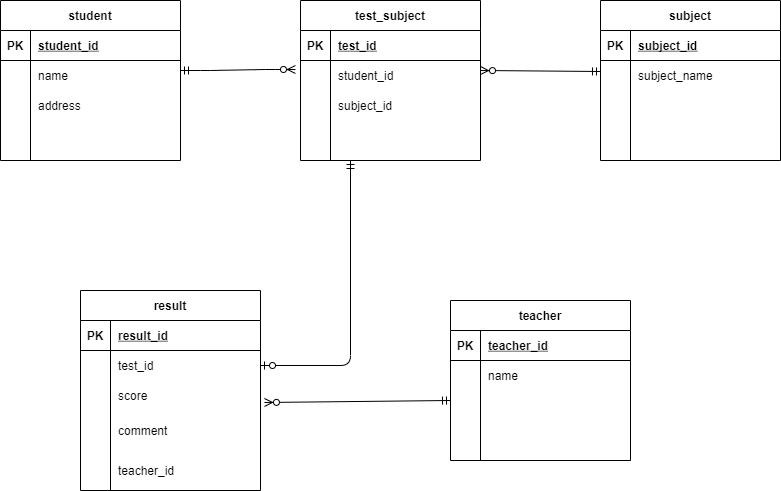

The diagram above was exported from draw.io. Its source (the exported page's mxGraphModel, read from the mxfile embedded in the PNG):
<mxGraphModel dx="1141" dy="790" grid="1" gridSize="10" guides="1" tooltips="1" connect="1" arrows="1" fold="1" page="1" pageScale="1" pageWidth="827" pageHeight="1169" math="0" shadow="0">
  <root>
    <mxCell id="N7nGjvITmPtumIxCzCEr-0" />
    <mxCell id="N7nGjvITmPtumIxCzCEr-1" parent="N7nGjvITmPtumIxCzCEr-0" />
    <mxCell id="LIsRNr3Rq8UcBy-irQpz-0" value="student" style="shape=table;startSize=30;container=1;collapsible=1;childLayout=tableLayout;fixedRows=1;rowLines=0;fontStyle=1;align=center;resizeLast=1;" vertex="1" parent="N7nGjvITmPtumIxCzCEr-1">
      <mxGeometry x="40" y="40" width="180" height="160" as="geometry" />
    </mxCell>
    <mxCell id="LIsRNr3Rq8UcBy-irQpz-1" value="" style="shape=partialRectangle;collapsible=0;dropTarget=0;pointerEvents=0;fillColor=none;top=0;left=0;bottom=1;right=0;points=[[0,0.5],[1,0.5]];portConstraint=eastwest;" vertex="1" parent="LIsRNr3Rq8UcBy-irQpz-0">
      <mxGeometry y="30" width="180" height="30" as="geometry" />
    </mxCell>
    <mxCell id="LIsRNr3Rq8UcBy-irQpz-2" value="PK" style="shape=partialRectangle;connectable=0;fillColor=none;top=0;left=0;bottom=0;right=0;fontStyle=1;overflow=hidden;" vertex="1" parent="LIsRNr3Rq8UcBy-irQpz-1">
      <mxGeometry width="30" height="30" as="geometry" />
    </mxCell>
    <mxCell id="LIsRNr3Rq8UcBy-irQpz-3" value="student_id" style="shape=partialRectangle;connectable=0;fillColor=none;top=0;left=0;bottom=0;right=0;align=left;spacingLeft=6;fontStyle=5;overflow=hidden;" vertex="1" parent="LIsRNr3Rq8UcBy-irQpz-1">
      <mxGeometry x="30" width="150" height="30" as="geometry" />
    </mxCell>
    <mxCell id="LIsRNr3Rq8UcBy-irQpz-4" value="" style="shape=partialRectangle;collapsible=0;dropTarget=0;pointerEvents=0;fillColor=none;top=0;left=0;bottom=0;right=0;points=[[0,0.5],[1,0.5]];portConstraint=eastwest;" vertex="1" parent="LIsRNr3Rq8UcBy-irQpz-0">
      <mxGeometry y="60" width="180" height="30" as="geometry" />
    </mxCell>
    <mxCell id="LIsRNr3Rq8UcBy-irQpz-5" value="" style="shape=partialRectangle;connectable=0;fillColor=none;top=0;left=0;bottom=0;right=0;editable=1;overflow=hidden;" vertex="1" parent="LIsRNr3Rq8UcBy-irQpz-4">
      <mxGeometry width="30" height="30" as="geometry" />
    </mxCell>
    <mxCell id="LIsRNr3Rq8UcBy-irQpz-6" value="name" style="shape=partialRectangle;connectable=0;fillColor=none;top=0;left=0;bottom=0;right=0;align=left;spacingLeft=6;overflow=hidden;" vertex="1" parent="LIsRNr3Rq8UcBy-irQpz-4">
      <mxGeometry x="30" width="150" height="30" as="geometry" />
    </mxCell>
    <mxCell id="LIsRNr3Rq8UcBy-irQpz-7" value="" style="shape=partialRectangle;collapsible=0;dropTarget=0;pointerEvents=0;fillColor=none;top=0;left=0;bottom=0;right=0;points=[[0,0.5],[1,0.5]];portConstraint=eastwest;" vertex="1" parent="LIsRNr3Rq8UcBy-irQpz-0">
      <mxGeometry y="90" width="180" height="30" as="geometry" />
    </mxCell>
    <mxCell id="LIsRNr3Rq8UcBy-irQpz-8" value="" style="shape=partialRectangle;connectable=0;fillColor=none;top=0;left=0;bottom=0;right=0;editable=1;overflow=hidden;" vertex="1" parent="LIsRNr3Rq8UcBy-irQpz-7">
      <mxGeometry width="30" height="30" as="geometry" />
    </mxCell>
    <mxCell id="LIsRNr3Rq8UcBy-irQpz-9" value="address" style="shape=partialRectangle;connectable=0;fillColor=none;top=0;left=0;bottom=0;right=0;align=left;spacingLeft=6;overflow=hidden;" vertex="1" parent="LIsRNr3Rq8UcBy-irQpz-7">
      <mxGeometry x="30" width="150" height="30" as="geometry" />
    </mxCell>
    <mxCell id="LIsRNr3Rq8UcBy-irQpz-10" value="" style="shape=partialRectangle;collapsible=0;dropTarget=0;pointerEvents=0;fillColor=none;top=0;left=0;bottom=0;right=0;points=[[0,0.5],[1,0.5]];portConstraint=eastwest;" vertex="1" parent="LIsRNr3Rq8UcBy-irQpz-0">
      <mxGeometry y="120" width="180" height="30" as="geometry" />
    </mxCell>
    <mxCell id="LIsRNr3Rq8UcBy-irQpz-11" value="" style="shape=partialRectangle;connectable=0;fillColor=none;top=0;left=0;bottom=0;right=0;editable=1;overflow=hidden;" vertex="1" parent="LIsRNr3Rq8UcBy-irQpz-10">
      <mxGeometry width="30" height="30" as="geometry" />
    </mxCell>
    <mxCell id="LIsRNr3Rq8UcBy-irQpz-12" value="" style="shape=partialRectangle;connectable=0;fillColor=none;top=0;left=0;bottom=0;right=0;align=left;spacingLeft=6;overflow=hidden;" vertex="1" parent="LIsRNr3Rq8UcBy-irQpz-10">
      <mxGeometry x="30" width="150" height="30" as="geometry" />
    </mxCell>
    <mxCell id="LIsRNr3Rq8UcBy-irQpz-13" value="subject" style="shape=table;startSize=30;container=1;collapsible=1;childLayout=tableLayout;fixedRows=1;rowLines=0;fontStyle=1;align=center;resizeLast=1;" vertex="1" parent="N7nGjvITmPtumIxCzCEr-1">
      <mxGeometry x="640" y="40" width="180" height="160" as="geometry" />
    </mxCell>
    <mxCell id="LIsRNr3Rq8UcBy-irQpz-14" value="" style="shape=partialRectangle;collapsible=0;dropTarget=0;pointerEvents=0;fillColor=none;top=0;left=0;bottom=1;right=0;points=[[0,0.5],[1,0.5]];portConstraint=eastwest;" vertex="1" parent="LIsRNr3Rq8UcBy-irQpz-13">
      <mxGeometry y="30" width="180" height="30" as="geometry" />
    </mxCell>
    <mxCell id="LIsRNr3Rq8UcBy-irQpz-15" value="PK" style="shape=partialRectangle;connectable=0;fillColor=none;top=0;left=0;bottom=0;right=0;fontStyle=1;overflow=hidden;" vertex="1" parent="LIsRNr3Rq8UcBy-irQpz-14">
      <mxGeometry width="30" height="30" as="geometry" />
    </mxCell>
    <mxCell id="LIsRNr3Rq8UcBy-irQpz-16" value="subject_id" style="shape=partialRectangle;connectable=0;fillColor=none;top=0;left=0;bottom=0;right=0;align=left;spacingLeft=6;fontStyle=5;overflow=hidden;" vertex="1" parent="LIsRNr3Rq8UcBy-irQpz-14">
      <mxGeometry x="30" width="150" height="30" as="geometry" />
    </mxCell>
    <mxCell id="LIsRNr3Rq8UcBy-irQpz-17" value="" style="shape=partialRectangle;collapsible=0;dropTarget=0;pointerEvents=0;fillColor=none;top=0;left=0;bottom=0;right=0;points=[[0,0.5],[1,0.5]];portConstraint=eastwest;" vertex="1" parent="LIsRNr3Rq8UcBy-irQpz-13">
      <mxGeometry y="60" width="180" height="30" as="geometry" />
    </mxCell>
    <mxCell id="LIsRNr3Rq8UcBy-irQpz-18" value="" style="shape=partialRectangle;connectable=0;fillColor=none;top=0;left=0;bottom=0;right=0;editable=1;overflow=hidden;" vertex="1" parent="LIsRNr3Rq8UcBy-irQpz-17">
      <mxGeometry width="30" height="30" as="geometry" />
    </mxCell>
    <mxCell id="LIsRNr3Rq8UcBy-irQpz-19" value="subject_name" style="shape=partialRectangle;connectable=0;fillColor=none;top=0;left=0;bottom=0;right=0;align=left;spacingLeft=6;overflow=hidden;" vertex="1" parent="LIsRNr3Rq8UcBy-irQpz-17">
      <mxGeometry x="30" width="150" height="30" as="geometry" />
    </mxCell>
    <mxCell id="LIsRNr3Rq8UcBy-irQpz-20" value="" style="shape=partialRectangle;collapsible=0;dropTarget=0;pointerEvents=0;fillColor=none;top=0;left=0;bottom=0;right=0;points=[[0,0.5],[1,0.5]];portConstraint=eastwest;" vertex="1" parent="LIsRNr3Rq8UcBy-irQpz-13">
      <mxGeometry y="90" width="180" height="30" as="geometry" />
    </mxCell>
    <mxCell id="LIsRNr3Rq8UcBy-irQpz-21" value="" style="shape=partialRectangle;connectable=0;fillColor=none;top=0;left=0;bottom=0;right=0;editable=1;overflow=hidden;" vertex="1" parent="LIsRNr3Rq8UcBy-irQpz-20">
      <mxGeometry width="30" height="30" as="geometry" />
    </mxCell>
    <mxCell id="LIsRNr3Rq8UcBy-irQpz-22" value="" style="shape=partialRectangle;connectable=0;fillColor=none;top=0;left=0;bottom=0;right=0;align=left;spacingLeft=6;overflow=hidden;" vertex="1" parent="LIsRNr3Rq8UcBy-irQpz-20">
      <mxGeometry x="30" width="150" height="30" as="geometry" />
    </mxCell>
    <mxCell id="LIsRNr3Rq8UcBy-irQpz-23" value="" style="shape=partialRectangle;collapsible=0;dropTarget=0;pointerEvents=0;fillColor=none;top=0;left=0;bottom=0;right=0;points=[[0,0.5],[1,0.5]];portConstraint=eastwest;" vertex="1" parent="LIsRNr3Rq8UcBy-irQpz-13">
      <mxGeometry y="120" width="180" height="30" as="geometry" />
    </mxCell>
    <mxCell id="LIsRNr3Rq8UcBy-irQpz-24" value="" style="shape=partialRectangle;connectable=0;fillColor=none;top=0;left=0;bottom=0;right=0;editable=1;overflow=hidden;" vertex="1" parent="LIsRNr3Rq8UcBy-irQpz-23">
      <mxGeometry width="30" height="30" as="geometry" />
    </mxCell>
    <mxCell id="LIsRNr3Rq8UcBy-irQpz-25" value="" style="shape=partialRectangle;connectable=0;fillColor=none;top=0;left=0;bottom=0;right=0;align=left;spacingLeft=6;overflow=hidden;" vertex="1" parent="LIsRNr3Rq8UcBy-irQpz-23">
      <mxGeometry x="30" width="150" height="30" as="geometry" />
    </mxCell>
    <mxCell id="LIsRNr3Rq8UcBy-irQpz-26" value="test_subject" style="shape=table;startSize=30;container=1;collapsible=1;childLayout=tableLayout;fixedRows=1;rowLines=0;fontStyle=1;align=center;resizeLast=1;" vertex="1" parent="N7nGjvITmPtumIxCzCEr-1">
      <mxGeometry x="340" y="40" width="180" height="160" as="geometry" />
    </mxCell>
    <mxCell id="LIsRNr3Rq8UcBy-irQpz-27" value="" style="shape=partialRectangle;collapsible=0;dropTarget=0;pointerEvents=0;fillColor=none;top=0;left=0;bottom=1;right=0;points=[[0,0.5],[1,0.5]];portConstraint=eastwest;" vertex="1" parent="LIsRNr3Rq8UcBy-irQpz-26">
      <mxGeometry y="30" width="180" height="30" as="geometry" />
    </mxCell>
    <mxCell id="LIsRNr3Rq8UcBy-irQpz-28" value="PK" style="shape=partialRectangle;connectable=0;fillColor=none;top=0;left=0;bottom=0;right=0;fontStyle=1;overflow=hidden;" vertex="1" parent="LIsRNr3Rq8UcBy-irQpz-27">
      <mxGeometry width="30" height="30" as="geometry" />
    </mxCell>
    <mxCell id="LIsRNr3Rq8UcBy-irQpz-29" value="test_id" style="shape=partialRectangle;connectable=0;fillColor=none;top=0;left=0;bottom=0;right=0;align=left;spacingLeft=6;fontStyle=5;overflow=hidden;" vertex="1" parent="LIsRNr3Rq8UcBy-irQpz-27">
      <mxGeometry x="30" width="150" height="30" as="geometry" />
    </mxCell>
    <mxCell id="LIsRNr3Rq8UcBy-irQpz-30" value="" style="shape=partialRectangle;collapsible=0;dropTarget=0;pointerEvents=0;fillColor=none;top=0;left=0;bottom=0;right=0;points=[[0,0.5],[1,0.5]];portConstraint=eastwest;" vertex="1" parent="LIsRNr3Rq8UcBy-irQpz-26">
      <mxGeometry y="60" width="180" height="30" as="geometry" />
    </mxCell>
    <mxCell id="LIsRNr3Rq8UcBy-irQpz-31" value="" style="shape=partialRectangle;connectable=0;fillColor=none;top=0;left=0;bottom=0;right=0;editable=1;overflow=hidden;" vertex="1" parent="LIsRNr3Rq8UcBy-irQpz-30">
      <mxGeometry width="30" height="30" as="geometry" />
    </mxCell>
    <mxCell id="LIsRNr3Rq8UcBy-irQpz-32" value="student_id" style="shape=partialRectangle;connectable=0;fillColor=none;top=0;left=0;bottom=0;right=0;align=left;spacingLeft=6;overflow=hidden;" vertex="1" parent="LIsRNr3Rq8UcBy-irQpz-30">
      <mxGeometry x="30" width="150" height="30" as="geometry" />
    </mxCell>
    <mxCell id="LIsRNr3Rq8UcBy-irQpz-33" value="" style="shape=partialRectangle;collapsible=0;dropTarget=0;pointerEvents=0;fillColor=none;top=0;left=0;bottom=0;right=0;points=[[0,0.5],[1,0.5]];portConstraint=eastwest;" vertex="1" parent="LIsRNr3Rq8UcBy-irQpz-26">
      <mxGeometry y="90" width="180" height="30" as="geometry" />
    </mxCell>
    <mxCell id="LIsRNr3Rq8UcBy-irQpz-34" value="" style="shape=partialRectangle;connectable=0;fillColor=none;top=0;left=0;bottom=0;right=0;editable=1;overflow=hidden;" vertex="1" parent="LIsRNr3Rq8UcBy-irQpz-33">
      <mxGeometry width="30" height="30" as="geometry" />
    </mxCell>
    <mxCell id="LIsRNr3Rq8UcBy-irQpz-35" value="subject_id" style="shape=partialRectangle;connectable=0;fillColor=none;top=0;left=0;bottom=0;right=0;align=left;spacingLeft=6;overflow=hidden;" vertex="1" parent="LIsRNr3Rq8UcBy-irQpz-33">
      <mxGeometry x="30" width="150" height="30" as="geometry" />
    </mxCell>
    <mxCell id="LIsRNr3Rq8UcBy-irQpz-36" value="" style="shape=partialRectangle;collapsible=0;dropTarget=0;pointerEvents=0;fillColor=none;top=0;left=0;bottom=0;right=0;points=[[0,0.5],[1,0.5]];portConstraint=eastwest;" vertex="1" parent="LIsRNr3Rq8UcBy-irQpz-26">
      <mxGeometry y="120" width="180" height="30" as="geometry" />
    </mxCell>
    <mxCell id="LIsRNr3Rq8UcBy-irQpz-37" value="" style="shape=partialRectangle;connectable=0;fillColor=none;top=0;left=0;bottom=0;right=0;editable=1;overflow=hidden;" vertex="1" parent="LIsRNr3Rq8UcBy-irQpz-36">
      <mxGeometry width="30" height="30" as="geometry" />
    </mxCell>
    <mxCell id="LIsRNr3Rq8UcBy-irQpz-38" value="" style="shape=partialRectangle;connectable=0;fillColor=none;top=0;left=0;bottom=0;right=0;align=left;spacingLeft=6;overflow=hidden;" vertex="1" parent="LIsRNr3Rq8UcBy-irQpz-36">
      <mxGeometry x="30" width="150" height="30" as="geometry" />
    </mxCell>
    <mxCell id="LIsRNr3Rq8UcBy-irQpz-39" value="teacher" style="shape=table;startSize=30;container=1;collapsible=1;childLayout=tableLayout;fixedRows=1;rowLines=0;fontStyle=1;align=center;resizeLast=1;" vertex="1" parent="N7nGjvITmPtumIxCzCEr-1">
      <mxGeometry x="490" y="340" width="180" height="160" as="geometry" />
    </mxCell>
    <mxCell id="LIsRNr3Rq8UcBy-irQpz-40" value="" style="shape=partialRectangle;collapsible=0;dropTarget=0;pointerEvents=0;fillColor=none;top=0;left=0;bottom=1;right=0;points=[[0,0.5],[1,0.5]];portConstraint=eastwest;" vertex="1" parent="LIsRNr3Rq8UcBy-irQpz-39">
      <mxGeometry y="30" width="180" height="30" as="geometry" />
    </mxCell>
    <mxCell id="LIsRNr3Rq8UcBy-irQpz-41" value="PK" style="shape=partialRectangle;connectable=0;fillColor=none;top=0;left=0;bottom=0;right=0;fontStyle=1;overflow=hidden;" vertex="1" parent="LIsRNr3Rq8UcBy-irQpz-40">
      <mxGeometry width="30" height="30" as="geometry" />
    </mxCell>
    <mxCell id="LIsRNr3Rq8UcBy-irQpz-42" value="teacher_id" style="shape=partialRectangle;connectable=0;fillColor=none;top=0;left=0;bottom=0;right=0;align=left;spacingLeft=6;fontStyle=5;overflow=hidden;" vertex="1" parent="LIsRNr3Rq8UcBy-irQpz-40">
      <mxGeometry x="30" width="150" height="30" as="geometry" />
    </mxCell>
    <mxCell id="LIsRNr3Rq8UcBy-irQpz-43" value="" style="shape=partialRectangle;collapsible=0;dropTarget=0;pointerEvents=0;fillColor=none;top=0;left=0;bottom=0;right=0;points=[[0,0.5],[1,0.5]];portConstraint=eastwest;" vertex="1" parent="LIsRNr3Rq8UcBy-irQpz-39">
      <mxGeometry y="60" width="180" height="30" as="geometry" />
    </mxCell>
    <mxCell id="LIsRNr3Rq8UcBy-irQpz-44" value="" style="shape=partialRectangle;connectable=0;fillColor=none;top=0;left=0;bottom=0;right=0;editable=1;overflow=hidden;" vertex="1" parent="LIsRNr3Rq8UcBy-irQpz-43">
      <mxGeometry width="30" height="30" as="geometry" />
    </mxCell>
    <mxCell id="LIsRNr3Rq8UcBy-irQpz-45" value="name" style="shape=partialRectangle;connectable=0;fillColor=none;top=0;left=0;bottom=0;right=0;align=left;spacingLeft=6;overflow=hidden;" vertex="1" parent="LIsRNr3Rq8UcBy-irQpz-43">
      <mxGeometry x="30" width="150" height="30" as="geometry" />
    </mxCell>
    <mxCell id="LIsRNr3Rq8UcBy-irQpz-46" value="" style="shape=partialRectangle;collapsible=0;dropTarget=0;pointerEvents=0;fillColor=none;top=0;left=0;bottom=0;right=0;points=[[0,0.5],[1,0.5]];portConstraint=eastwest;" vertex="1" parent="LIsRNr3Rq8UcBy-irQpz-39">
      <mxGeometry y="90" width="180" height="30" as="geometry" />
    </mxCell>
    <mxCell id="LIsRNr3Rq8UcBy-irQpz-47" value="" style="shape=partialRectangle;connectable=0;fillColor=none;top=0;left=0;bottom=0;right=0;editable=1;overflow=hidden;" vertex="1" parent="LIsRNr3Rq8UcBy-irQpz-46">
      <mxGeometry width="30" height="30" as="geometry" />
    </mxCell>
    <mxCell id="LIsRNr3Rq8UcBy-irQpz-48" value="" style="shape=partialRectangle;connectable=0;fillColor=none;top=0;left=0;bottom=0;right=0;align=left;spacingLeft=6;overflow=hidden;" vertex="1" parent="LIsRNr3Rq8UcBy-irQpz-46">
      <mxGeometry x="30" width="150" height="30" as="geometry" />
    </mxCell>
    <mxCell id="LIsRNr3Rq8UcBy-irQpz-49" value="" style="shape=partialRectangle;collapsible=0;dropTarget=0;pointerEvents=0;fillColor=none;top=0;left=0;bottom=0;right=0;points=[[0,0.5],[1,0.5]];portConstraint=eastwest;" vertex="1" parent="LIsRNr3Rq8UcBy-irQpz-39">
      <mxGeometry y="120" width="180" height="30" as="geometry" />
    </mxCell>
    <mxCell id="LIsRNr3Rq8UcBy-irQpz-50" value="" style="shape=partialRectangle;connectable=0;fillColor=none;top=0;left=0;bottom=0;right=0;editable=1;overflow=hidden;" vertex="1" parent="LIsRNr3Rq8UcBy-irQpz-49">
      <mxGeometry width="30" height="30" as="geometry" />
    </mxCell>
    <mxCell id="LIsRNr3Rq8UcBy-irQpz-51" value="" style="shape=partialRectangle;connectable=0;fillColor=none;top=0;left=0;bottom=0;right=0;align=left;spacingLeft=6;overflow=hidden;" vertex="1" parent="LIsRNr3Rq8UcBy-irQpz-49">
      <mxGeometry x="30" width="150" height="30" as="geometry" />
    </mxCell>
    <mxCell id="LIsRNr3Rq8UcBy-irQpz-52" value="result" style="shape=table;startSize=30;container=1;collapsible=1;childLayout=tableLayout;fixedRows=1;rowLines=0;fontStyle=1;align=center;resizeLast=1;" vertex="1" parent="N7nGjvITmPtumIxCzCEr-1">
      <mxGeometry x="120" y="330" width="180" height="200" as="geometry" />
    </mxCell>
    <mxCell id="LIsRNr3Rq8UcBy-irQpz-53" value="" style="shape=partialRectangle;collapsible=0;dropTarget=0;pointerEvents=0;fillColor=none;top=0;left=0;bottom=1;right=0;points=[[0,0.5],[1,0.5]];portConstraint=eastwest;" vertex="1" parent="LIsRNr3Rq8UcBy-irQpz-52">
      <mxGeometry y="30" width="180" height="30" as="geometry" />
    </mxCell>
    <mxCell id="LIsRNr3Rq8UcBy-irQpz-54" value="PK" style="shape=partialRectangle;connectable=0;fillColor=none;top=0;left=0;bottom=0;right=0;fontStyle=1;overflow=hidden;" vertex="1" parent="LIsRNr3Rq8UcBy-irQpz-53">
      <mxGeometry width="30" height="30" as="geometry" />
    </mxCell>
    <mxCell id="LIsRNr3Rq8UcBy-irQpz-55" value="result_id" style="shape=partialRectangle;connectable=0;fillColor=none;top=0;left=0;bottom=0;right=0;align=left;spacingLeft=6;fontStyle=5;overflow=hidden;" vertex="1" parent="LIsRNr3Rq8UcBy-irQpz-53">
      <mxGeometry x="30" width="150" height="30" as="geometry" />
    </mxCell>
    <mxCell id="LIsRNr3Rq8UcBy-irQpz-56" value="" style="shape=partialRectangle;collapsible=0;dropTarget=0;pointerEvents=0;fillColor=none;top=0;left=0;bottom=0;right=0;points=[[0,0.5],[1,0.5]];portConstraint=eastwest;" vertex="1" parent="LIsRNr3Rq8UcBy-irQpz-52">
      <mxGeometry y="60" width="180" height="30" as="geometry" />
    </mxCell>
    <mxCell id="LIsRNr3Rq8UcBy-irQpz-57" value="" style="shape=partialRectangle;connectable=0;fillColor=none;top=0;left=0;bottom=0;right=0;editable=1;overflow=hidden;" vertex="1" parent="LIsRNr3Rq8UcBy-irQpz-56">
      <mxGeometry width="30" height="30" as="geometry" />
    </mxCell>
    <mxCell id="LIsRNr3Rq8UcBy-irQpz-58" value="test_id" style="shape=partialRectangle;connectable=0;fillColor=none;top=0;left=0;bottom=0;right=0;align=left;spacingLeft=6;overflow=hidden;" vertex="1" parent="LIsRNr3Rq8UcBy-irQpz-56">
      <mxGeometry x="30" width="150" height="30" as="geometry" />
    </mxCell>
    <mxCell id="LIsRNr3Rq8UcBy-irQpz-59" value="" style="shape=partialRectangle;collapsible=0;dropTarget=0;pointerEvents=0;fillColor=none;top=0;left=0;bottom=0;right=0;points=[[0,0.5],[1,0.5]];portConstraint=eastwest;" vertex="1" parent="LIsRNr3Rq8UcBy-irQpz-52">
      <mxGeometry y="90" width="180" height="30" as="geometry" />
    </mxCell>
    <mxCell id="LIsRNr3Rq8UcBy-irQpz-60" value="" style="shape=partialRectangle;connectable=0;fillColor=none;top=0;left=0;bottom=0;right=0;editable=1;overflow=hidden;" vertex="1" parent="LIsRNr3Rq8UcBy-irQpz-59">
      <mxGeometry width="30" height="30" as="geometry" />
    </mxCell>
    <mxCell id="LIsRNr3Rq8UcBy-irQpz-61" value="score" style="shape=partialRectangle;connectable=0;fillColor=none;top=0;left=0;bottom=0;right=0;align=left;spacingLeft=6;overflow=hidden;" vertex="1" parent="LIsRNr3Rq8UcBy-irQpz-59">
      <mxGeometry x="30" width="150" height="30" as="geometry" />
    </mxCell>
    <mxCell id="LIsRNr3Rq8UcBy-irQpz-62" value="" style="shape=partialRectangle;collapsible=0;dropTarget=0;pointerEvents=0;fillColor=none;top=0;left=0;bottom=0;right=0;points=[[0,0.5],[1,0.5]];portConstraint=eastwest;" vertex="1" parent="LIsRNr3Rq8UcBy-irQpz-52">
      <mxGeometry y="120" width="180" height="40" as="geometry" />
    </mxCell>
    <mxCell id="LIsRNr3Rq8UcBy-irQpz-63" value="" style="shape=partialRectangle;connectable=0;fillColor=none;top=0;left=0;bottom=0;right=0;editable=1;overflow=hidden;" vertex="1" parent="LIsRNr3Rq8UcBy-irQpz-62">
      <mxGeometry width="30" height="40" as="geometry" />
    </mxCell>
    <mxCell id="LIsRNr3Rq8UcBy-irQpz-64" value="comment" style="shape=partialRectangle;connectable=0;fillColor=none;top=0;left=0;bottom=0;right=0;align=left;spacingLeft=6;overflow=hidden;" vertex="1" parent="LIsRNr3Rq8UcBy-irQpz-62">
      <mxGeometry x="30" width="150" height="40" as="geometry" />
    </mxCell>
    <mxCell id="LIsRNr3Rq8UcBy-irQpz-65" value="" style="shape=partialRectangle;collapsible=0;dropTarget=0;pointerEvents=0;fillColor=none;top=0;left=0;bottom=0;right=0;points=[[0,0.5],[1,0.5]];portConstraint=eastwest;" vertex="1" parent="N7nGjvITmPtumIxCzCEr-1">
      <mxGeometry x="120" y="490" width="180" height="40" as="geometry" />
    </mxCell>
    <mxCell id="LIsRNr3Rq8UcBy-irQpz-66" value="" style="shape=partialRectangle;connectable=0;fillColor=none;top=0;left=0;bottom=0;right=0;editable=1;overflow=hidden;" vertex="1" parent="LIsRNr3Rq8UcBy-irQpz-65">
      <mxGeometry width="30" height="40" as="geometry" />
    </mxCell>
    <mxCell id="LIsRNr3Rq8UcBy-irQpz-67" value="teacher_id" style="shape=partialRectangle;connectable=0;fillColor=none;top=0;left=0;bottom=0;right=0;align=left;spacingLeft=6;overflow=hidden;" vertex="1" parent="LIsRNr3Rq8UcBy-irQpz-65">
      <mxGeometry x="30" width="150" height="40" as="geometry" />
    </mxCell>
    <mxCell id="LIsRNr3Rq8UcBy-irQpz-68" value="" style="edgeStyle=entityRelationEdgeStyle;fontSize=12;html=1;endArrow=ERzeroToMany;startArrow=ERmandOne;entryX=-0.028;entryY=0.3;entryDx=0;entryDy=0;entryPerimeter=0;" edge="1" parent="N7nGjvITmPtumIxCzCEr-1" target="LIsRNr3Rq8UcBy-irQpz-30">
      <mxGeometry width="100" height="100" relative="1" as="geometry">
        <mxPoint x="220" y="110" as="sourcePoint" />
        <mxPoint x="320" y="10" as="targetPoint" />
      </mxGeometry>
    </mxCell>
    <mxCell id="LIsRNr3Rq8UcBy-irQpz-69" value="" style="fontSize=12;html=1;endArrow=ERzeroToMany;startArrow=ERmandOne;entryX=1;entryY=0.333;entryDx=0;entryDy=0;entryPerimeter=0;" edge="1" parent="N7nGjvITmPtumIxCzCEr-1" target="LIsRNr3Rq8UcBy-irQpz-30">
      <mxGeometry width="100" height="100" relative="1" as="geometry">
        <mxPoint x="640" y="111" as="sourcePoint" />
        <mxPoint x="754.96" y="110" as="targetPoint" />
      </mxGeometry>
    </mxCell>
    <mxCell id="LIsRNr3Rq8UcBy-irQpz-70" value="" style="fontSize=12;html=1;endArrow=ERzeroToOne;startArrow=ERmandOne;entryX=1;entryY=0.5;entryDx=0;entryDy=0;edgeStyle=orthogonalEdgeStyle;" edge="1" parent="N7nGjvITmPtumIxCzCEr-1" target="LIsRNr3Rq8UcBy-irQpz-56">
      <mxGeometry width="100" height="100" relative="1" as="geometry">
        <mxPoint x="390" y="200" as="sourcePoint" />
        <mxPoint x="490" y="100" as="targetPoint" />
      </mxGeometry>
    </mxCell>
    <mxCell id="LIsRNr3Rq8UcBy-irQpz-72" value="" style="fontSize=12;html=1;endArrow=ERzeroToMany;startArrow=ERmandOne;entryX=1.022;entryY=0.733;entryDx=0;entryDy=0;entryPerimeter=0;" edge="1" parent="N7nGjvITmPtumIxCzCEr-1" target="LIsRNr3Rq8UcBy-irQpz-59">
      <mxGeometry width="100" height="100" relative="1" as="geometry">
        <mxPoint x="490" y="440" as="sourcePoint" />
        <mxPoint x="590" y="340" as="targetPoint" />
      </mxGeometry>
    </mxCell>
  </root>
</mxGraphModel>